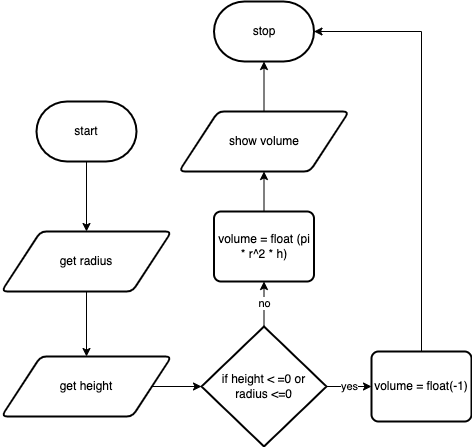

The diagram above was exported from draw.io. Its source (the exported page's mxGraphModel, read from the mxfile embedded in the PNG):
<mxGraphModel dx="496" dy="1516" grid="1" gridSize="10" guides="1" tooltips="1" connect="1" arrows="1" fold="1" page="1" pageScale="1" pageWidth="827" pageHeight="1169" math="0" shadow="0">
  <root>
    <mxCell id="0" />
    <mxCell id="1" parent="0" />
    <mxCell id="42" style="edgeStyle=orthogonalEdgeStyle;rounded=0;html=1;exitX=0.5;exitY=1;exitDx=0;exitDy=0;exitPerimeter=0;" edge="1" parent="1" source="3" target="41">
      <mxGeometry relative="1" as="geometry" />
    </mxCell>
    <mxCell id="3" value="start" style="strokeWidth=2;html=1;shape=mxgraph.flowchart.terminator;whiteSpace=wrap;" parent="1" vertex="1">
      <mxGeometry x="195" y="-140" width="100" height="60" as="geometry" />
    </mxCell>
    <mxCell id="4" value="stop" style="strokeWidth=2;html=1;shape=mxgraph.flowchart.terminator;whiteSpace=wrap;" parent="1" vertex="1">
      <mxGeometry x="372.5" y="-240" width="100" height="60" as="geometry" />
    </mxCell>
    <mxCell id="37" style="edgeStyle=orthogonalEdgeStyle;rounded=0;html=1;exitX=1;exitY=0.5;exitDx=0;exitDy=0;entryX=0;entryY=0.5;entryDx=0;entryDy=0;entryPerimeter=0;" edge="1" parent="1" source="6" target="28">
      <mxGeometry relative="1" as="geometry" />
    </mxCell>
    <mxCell id="6" value="get height" style="shape=parallelogram;html=1;strokeWidth=2;perimeter=parallelogramPerimeter;whiteSpace=wrap;rounded=1;arcSize=12;size=0.23;" parent="1" vertex="1">
      <mxGeometry x="160" y="115" width="170" height="60" as="geometry" />
    </mxCell>
    <mxCell id="36" style="edgeStyle=orthogonalEdgeStyle;rounded=0;html=1;exitX=0.5;exitY=0;exitDx=0;exitDy=0;entryX=0.5;entryY=1;entryDx=0;entryDy=0;entryPerimeter=0;" edge="1" parent="1" source="13" target="4">
      <mxGeometry relative="1" as="geometry" />
    </mxCell>
    <mxCell id="13" value="show volume" style="shape=parallelogram;html=1;strokeWidth=2;perimeter=parallelogramPerimeter;whiteSpace=wrap;rounded=1;arcSize=12;size=0.23;" parent="1" vertex="1">
      <mxGeometry x="337.5" y="-130" width="170" height="60" as="geometry" />
    </mxCell>
    <mxCell id="38" value="yes" style="edgeStyle=orthogonalEdgeStyle;rounded=0;html=1;exitX=1;exitY=0.5;exitDx=0;exitDy=0;exitPerimeter=0;" edge="1" parent="1" source="28" target="31">
      <mxGeometry relative="1" as="geometry" />
    </mxCell>
    <mxCell id="39" value="no" style="edgeStyle=orthogonalEdgeStyle;rounded=0;html=1;exitX=0.5;exitY=0;exitDx=0;exitDy=0;exitPerimeter=0;entryX=0.5;entryY=1;entryDx=0;entryDy=0;" edge="1" parent="1" source="28" target="33">
      <mxGeometry relative="1" as="geometry" />
    </mxCell>
    <mxCell id="28" value="if height &amp;lt; =0 or &lt;br&gt;radius &amp;lt;=0" style="strokeWidth=2;html=1;shape=mxgraph.flowchart.decision;whiteSpace=wrap;" vertex="1" parent="1">
      <mxGeometry x="360" y="85" width="125" height="120" as="geometry" />
    </mxCell>
    <mxCell id="45" style="edgeStyle=orthogonalEdgeStyle;rounded=0;html=1;exitX=0.5;exitY=0;exitDx=0;exitDy=0;entryX=1;entryY=0.5;entryDx=0;entryDy=0;entryPerimeter=0;" edge="1" parent="1" source="31" target="4">
      <mxGeometry relative="1" as="geometry" />
    </mxCell>
    <mxCell id="31" value="volume = float(-1)" style="rounded=1;whiteSpace=wrap;html=1;absoluteArcSize=1;arcSize=14;strokeWidth=2;" vertex="1" parent="1">
      <mxGeometry x="530" y="110" width="100" height="70" as="geometry" />
    </mxCell>
    <mxCell id="35" style="edgeStyle=orthogonalEdgeStyle;rounded=0;html=1;exitX=0.5;exitY=0;exitDx=0;exitDy=0;" edge="1" parent="1" source="33" target="13">
      <mxGeometry relative="1" as="geometry" />
    </mxCell>
    <mxCell id="33" value="volume = float (pi * r^2 * h)" style="rounded=1;whiteSpace=wrap;html=1;absoluteArcSize=1;arcSize=14;strokeWidth=2;" vertex="1" parent="1">
      <mxGeometry x="372.5" y="-30" width="100" height="70" as="geometry" />
    </mxCell>
    <mxCell id="43" style="edgeStyle=orthogonalEdgeStyle;rounded=0;html=1;exitX=0.5;exitY=1;exitDx=0;exitDy=0;entryX=0.5;entryY=0;entryDx=0;entryDy=0;" edge="1" parent="1" source="41" target="6">
      <mxGeometry relative="1" as="geometry" />
    </mxCell>
    <mxCell id="41" value="get radius" style="shape=parallelogram;html=1;strokeWidth=2;perimeter=parallelogramPerimeter;whiteSpace=wrap;rounded=1;arcSize=12;size=0.23;" vertex="1" parent="1">
      <mxGeometry x="160" y="-10" width="170" height="60" as="geometry" />
    </mxCell>
  </root>
</mxGraphModel>